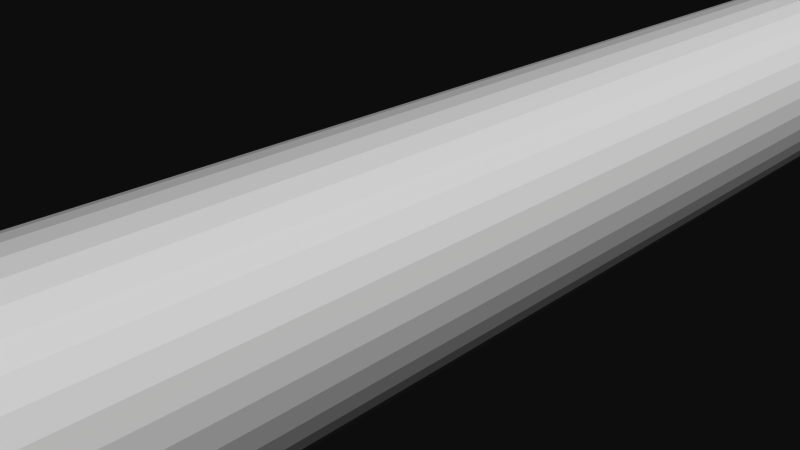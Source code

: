 # Source: 12191.blend  (saved by Blender 2.72.0; exported with 4.5.12 LTS)
import bpy
from mathutils import Matrix  # noqa: F401  (used for matrix-valued properties, if any)

bpy.ops.wm.read_factory_settings(use_empty=True)
scene = bpy.context.scene
scene.name = 'Scene'

# ---- collections
col_collection_1 = bpy.data.collections.new('Collection 1'); scene.collection.children.link(col_collection_1)

# ---- materials (node trees are filled in below, after node groups)
mat_material = bpy.data.materials.new('Material')
mat_material.alpha_threshold = 0.0
mat_material.use_transparent_shadow = False
mat_material.diffuse_color = (1.0, 1.0, 1.0, 1.0)
mat_material.specular_color = (0.902, 0.902, 0.902)
mat_material.roughness = 0.5

# ---- material node trees

# ---- world
world_world = bpy.data.worlds.new('World'); scene.world = world_world
world_world.color = (0.05088, 0.05088, 0.05088)
world_world.use_sun_shadow = False
world_world.sun_shadow_jitter_overblur = 0.0
world_world.cycles.sampling_method = 'MANUAL'
world_world.cycles.sample_map_resolution = 256

# ---- cameras
cam_camera = bpy.data.cameras.new('Camera')
cam_camera.clip_end = 100.0
cam_camera.lens = 35.0
cam_camera.sensor_width = 32.0
cam_camera.sensor_height = 18.0
cam_camera.ortho_scale = 7.314
cam_camera.dof.focus_distance = 0.0
cam_camera.dof.aperture_fstop = 128.0

# ---- meshes
me_rob_12191 = bpy.data.meshes.new('ROB-12191')
me_rob_12191.from_pydata([(0.9601, -15.71, 1.42), (1.6, -15.71, 2.367), (1.186, -15.71, 1.238), (1.977, -15.71, 2.063), (1.378, -15.71, 1.019), (2.297, -15.71, 1.699), (1.531, -15.71, 0.7719), (2.552, -15.71, 1.286), (1.639, -15.71, 0.502), (2.732, -15.71, 0.8367), (1.701, -15.71, 0.2178), (2.834, -15.71, 0.363), (1.713, -15.71, -0.07277), (2.855, -15.71, -0.1213), (1.676, -15.71, -0.3612), (2.793, -15.71, -0.602), (1.591, -15.71, -0.6393), (2.651, -15.71, -1.065), (1.46, -15.71, -0.8989), (2.433, -15.71, -1.498), (1.287, -15.71, -1.133), (2.145, -15.71, -1.888), (1.077, -15.71, -1.334), (1.795, -15.71, -2.223), (0.8362, -15.71, -1.497), (1.394, -15.71, -2.495), (0.5712, -15.71, -1.617), (0.9519, -15.71, -2.694), (0.2898, -15.71, -1.69), (0.4829, -15.71, -2.816), (2.384e-07, -15.71, -1.715), (2.384e-07, -15.71, -2.858), (-0.2898, -15.71, -1.69), (-0.4829, -15.71, -2.816), (-0.5712, -15.71, -1.617), (-0.9519, -15.71, -2.694), (-0.8362, -15.71, -1.497), (-1.394, -15.71, -2.495), (-1.077, -15.71, -1.334), (-1.795, -15.71, -2.223), (-1.287, -15.71, -1.133), (-2.145, -15.71, -1.888), (-1.46, -15.71, -0.8989), (-2.433, -15.71, -1.498), (-1.591, -15.71, -0.6393), (-2.651, -15.71, -1.065), (-1.676, -15.71, -0.3612), (-2.793, -15.71, -0.602), (-1.713, -15.71, -0.07277), (-2.855, -15.71, -0.1213), (-1.701, -15.71, 0.2178), (-2.834, -15.71, 0.363), (-1.639, -15.71, 0.502), (-2.732, -15.71, 0.8367), (-1.531, -15.71, 0.7719), (-2.552, -15.71, 1.286), (-1.378, -15.71, 1.019), (-2.297, -15.71, 1.699), (-1.186, -15.71, 1.238), (-1.977, -15.71, 2.063), (-0.9601, -15.71, 1.42), (-1.6, -15.71, 2.367), (-0.7062, -15.71, 1.562), (-1.177, -15.71, 2.604), (-0.432, -15.71, 1.659), (-0.72, -15.71, 2.765), (-0.1454, -15.71, 1.708), (-0.2423, -15.71, 2.847), (0.1454, -15.71, 1.708), (0.2423, -15.71, 2.847), (0.432, -15.71, 1.659), (0.72, -15.71, 2.765), (0.7062, -15.71, 1.562), (1.177, -15.71, 2.604), (-0.2423, -19.22, 2.847), (0.2423, -19.22, 2.847), (0.72, -19.22, 2.765), (1.177, -19.22, 2.604), (1.6, -19.22, 2.367), (1.977, -19.22, 2.063), (2.297, -19.22, 1.699), (2.552, -19.22, 1.286), (2.732, -19.22, 0.8367), (2.834, -19.22, 0.363), (2.855, -19.22, -0.1213), (2.793, -19.22, -0.602), (2.651, -19.22, -1.065), (2.433, -19.22, -1.498), (2.145, -19.22, -1.888), (1.795, -19.22, -2.223), (1.394, -19.22, -2.495), (0.9519, -19.22, -2.694), (0.4829, -19.22, -2.816), (2.384e-07, -19.22, -2.858), (-0.4829, -19.22, -2.816), (-0.9519, -19.22, -2.694), (-1.394, -19.22, -2.495), (-1.795, -19.22, -2.223), (-2.145, -19.22, -1.888), (-2.433, -19.22, -1.498), (-2.651, -19.22, -1.065), (-2.793, -19.22, -0.602), (-2.855, -19.22, -0.1213), (-2.834, -19.22, 0.363), (-2.732, -19.22, 0.8367), (-2.552, -19.22, 1.286), (-2.297, -19.22, 1.699), (-1.977, -19.22, 2.063), (-1.6, -19.22, 2.367), (-1.177, -19.22, 2.604), (-0.72, -19.22, 2.765), (-1.604, -19.22, 0.0), (0.802, -19.22, -1.389), (-0.802, -19.22, -1.389), (1.604, -19.22, 0.0), (-0.802, -19.22, 1.389), (0.802, -19.22, 1.389), (1.604, -17.26, 0.0), (0.802, -17.26, -1.389), (-0.802, -17.26, -1.389), (-1.604, -17.26, 0.0), (-0.802, -19.22, -1.389), (-1.604, -19.22, 0.0), (-0.802, -17.26, 1.389), (0.802, -17.26, 1.389), (0.1454, 19.22, 1.708), (0.432, 19.22, 1.659), (0.7062, 19.22, 1.562), (0.9601, 19.22, 1.42), (1.186, 19.22, 1.238), (1.378, 19.22, 1.019), (1.531, 19.22, 0.7719), (1.639, 19.22, 0.502), (1.701, 19.22, 0.2178), (1.713, 19.22, -0.07277), (1.676, 19.22, -0.3612), (1.591, 19.22, -0.6393), (1.46, 19.22, -0.8989), (1.287, 19.22, -1.133), (1.077, 19.22, -1.334), (0.8362, 19.22, -1.497), (0.5712, 19.22, -1.617), (0.2898, 19.22, -1.69), (2.384e-07, 19.22, -1.715), (-0.2898, 19.22, -1.69), (-0.5712, 19.22, -1.617), (-0.8362, 19.22, -1.497), (-1.077, 19.22, -1.334), (-1.287, 19.22, -1.133), (-1.46, 19.22, -0.8989), (-1.591, 19.22, -0.6393), (-1.676, 19.22, -0.3612), (-1.713, 19.22, -0.07277), (-1.701, 19.22, 0.2178), (-1.639, 19.22, 0.502), (-1.531, 19.22, 0.7719), (-1.378, 19.22, 1.019), (-1.186, 19.22, 1.238), (-0.9601, 19.22, 1.42), (-0.7062, 19.22, 1.562), (-0.432, 19.22, 1.659), (-0.1454, 19.22, 1.708)], [], [(24, 140, 139, 22), (46, 151, 150, 44), (4, 130, 129, 2), (106, 105, 104, 103, 102, 101, 100, 99, 98, 97, 113, 111, 115, 116, 114, 112, 87, 86, 85, 84, 83, 82, 81, 80, 79, 78, 77, 76, 75, 74, 110, 109, 108, 107), (50, 153, 152, 48), (76, 71, 69, 75), (80, 5, 3, 79), (51, 53, 55, 54, 52, 50, 48, 46, 44, 42, 40, 38, 36, 34, 32, 30, 28, 26, 24, 22, 20, 18, 16, 14, 12, 10, 8, 6, 4, 2, 0, 72, 70, 68, 66, 64, 62, 60, 58, 57, 59, 61, 63, 65, 67, 69, 71, 73, 1, 3, 5, 7, 9, 11, 13, 15, 17, 19, 21, 23, 25, 27, 29, 31, 33, 35, 37, 39, 41, 43, 45, 47, 49), (2, 129, 128, 0), (109, 63, 61, 108), (161, 66, 68, 125), (83, 11, 9, 82), (30, 143, 142, 28), (96, 37, 35, 95), (60, 158, 157, 58), (85, 15, 13, 84), (57, 58, 56, 54, 55), (14, 135, 134, 12), (74, 75, 69, 67), (78, 1, 73, 77), (36, 146, 145, 34), (148, 149, 150, 151, 152, 153, 154, 155, 156, 157, 158, 159, 160, 161, 125, 126, 127, 128, 129, 130, 131, 132, 133, 134, 135, 136, 137, 138, 139, 140, 141, 142, 143, 144, 145, 146, 147), (54, 155, 154, 52), (12, 134, 133, 10), (90, 25, 23, 89), (18, 137, 136, 16), (42, 149, 148, 40), (97, 39, 37, 96), (74, 67, 65, 110), (34, 145, 144, 32), (44, 150, 149, 42), (28, 142, 141, 26), (32, 144, 143, 30), (72, 127, 126, 70), (105, 55, 53, 104), (123, 115, 111, 120), (104, 53, 51, 103), (102, 49, 47, 101), (118, 112, 114, 117), (58, 157, 156, 56), (89, 23, 21, 88), (119, 113, 112, 118), (64, 160, 159, 62), (88, 21, 19, 87), (93, 31, 29, 92), (38, 147, 146, 36), (6, 131, 130, 4), (10, 133, 132, 8), (92, 29, 27, 91), (0, 128, 127, 72), (119, 118, 117, 124, 123, 120), (99, 43, 41, 98), (62, 159, 158, 60), (16, 136, 135, 14), (95, 35, 33, 94), (106, 57, 55, 105), (82, 9, 7, 81), (81, 7, 5, 80), (8, 132, 131, 6), (101, 47, 45, 100), (48, 152, 151, 46), (91, 27, 25, 90), (70, 126, 125, 68), (66, 161, 160, 64), (20, 138, 137, 18), (110, 65, 63, 109), (108, 61, 59, 107), (100, 45, 43, 99), (84, 13, 11, 83), (26, 141, 140, 24), (124, 116, 115, 123), (79, 3, 1, 78), (107, 59, 57, 106), (98, 41, 39, 97), (94, 33, 31, 93), (77, 73, 71, 76), (103, 51, 49, 102), (52, 154, 153, 50), (120, 122, 121, 119), (94, 93, 92, 91, 90, 89, 88, 87, 112, 113, 97, 96, 95), (87, 19, 17, 86), (117, 114, 116, 124), (40, 148, 147, 38), (56, 156, 155, 54), (22, 139, 138, 20), (86, 17, 15, 85)])
me_rob_12191.materials.append(mat_material)
me_rob_12191.use_remesh_preserve_volume = False
me_rob_12191.use_remesh_preserve_attributes = False
me_rob_12191.use_mirror_vertex_groups = False
me_rob_12191.update()

# ---- objects
ob_rob_12191 = bpy.data.objects.new('ROB-12191', me_rob_12191)
ob_camera = bpy.data.objects.new('Camera', cam_camera)

# ---- transforms, parenting, visibility, modifiers, constraints
ob_rob_12191.location = (0.0, 0.0, 0.0)
ob_rob_12191.lineart.crease_threshold = 0.0
ob_camera.location = (7.481, -6.508, 5.344)
ob_camera.rotation_euler = (1.109, 0.01082, 0.8149)
ob_camera.lock_rotations_4d = False
ob_camera.empty_display_type = 'ARROWS'
ob_camera.color = (0.0, 0.0, 0.0, 0.0)
ob_camera.display_type = 'WIRE'
ob_camera.lineart.crease_threshold = 0.0

# ---- collection membership
col_collection_1.objects.link(ob_rob_12191)
col_collection_1.objects.link(ob_camera)

# ---- scene / render settings (as saved in the file)
scene.camera = ob_camera
scene.frame_start = 1; scene.frame_end = 250; scene.frame_set(1)
scene.render.engine = 'BLENDER_EEVEE_NEXT'
scene.render.resolution_percentage = 50
scene.render.dither_intensity = 0.0
scene.cycles.use_denoising = False
scene.cycles.samples = 10
scene.cycles.sampling_pattern = 'TABULATED_SOBOL'
scene.cycles.light_sampling_threshold = 0.0
scene.cycles.use_adaptive_sampling = False
scene.cycles.use_light_tree = False
scene.cycles.blur_glossy = 0.0
scene.cycles.pixel_filter_type = 'GAUSSIAN'
scene.cycles.sample_clamp_indirect = 0.0
scene.view_settings.view_transform = 'Raw'
bpy.context.view_layer.update()

# ---- added for rendering (the .blend has no usable light): sun
light_auto_sun = bpy.data.lights.new('AutoSun', 'SUN')
light_auto_sun.energy = 3.0
light_auto_sun.angle = 0.0523599
ob_auto_sun = bpy.data.objects.new('AutoSun', light_auto_sun)
scene.collection.objects.link(ob_auto_sun)
ob_auto_sun.rotation_euler = (0.872665, 0.174533, 0.523599)
bpy.context.view_layer.update()
